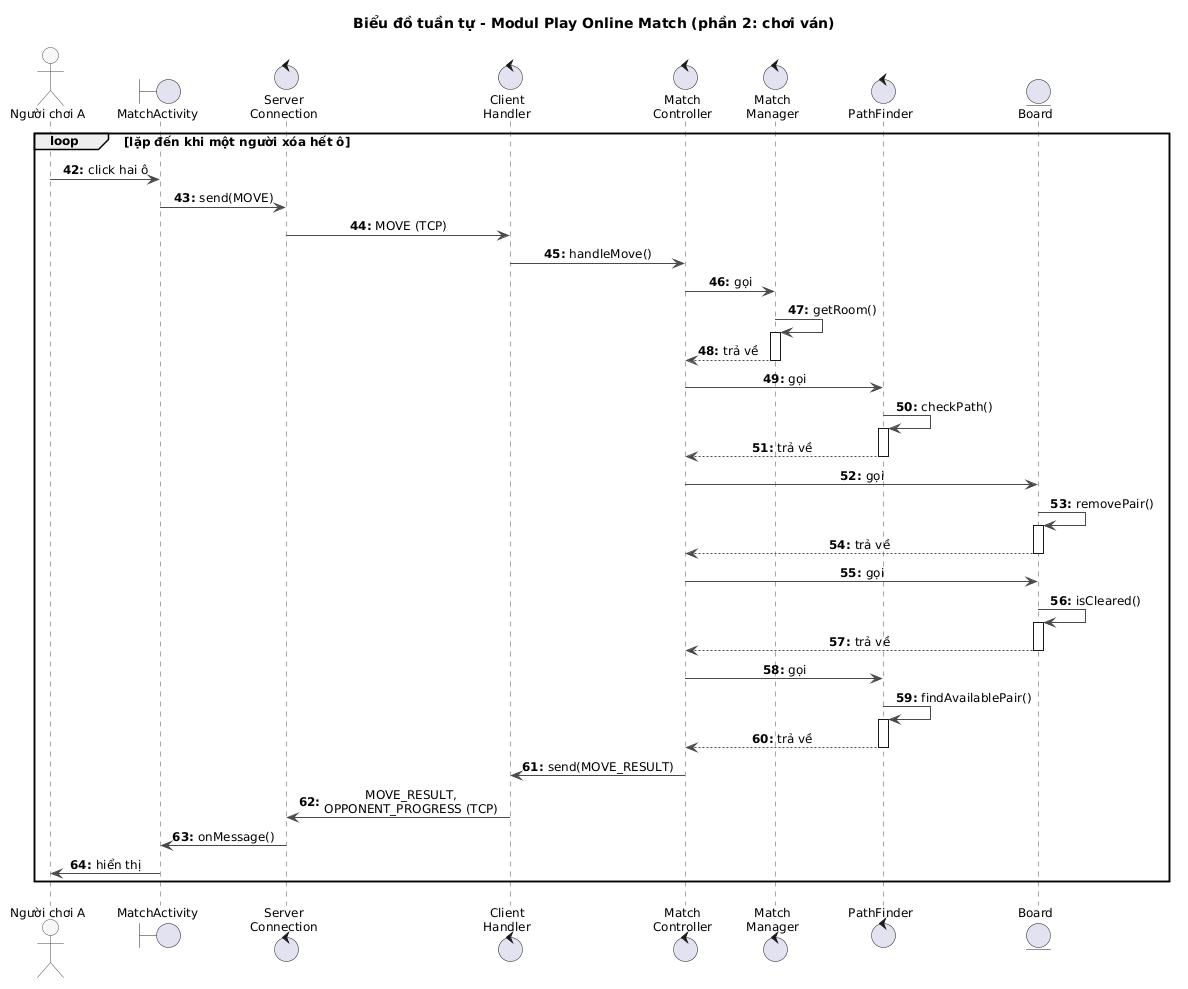

The diagram above was rendered by PlantUML. Its source (embedded in the PNG):
@startuml
title Biểu đồ tuần tự - Modul Play Online Match (phần 2: chơi ván)

skinparam shadowing false
skinparam defaultFontSize 12
skinparam sequenceMessageAlign center
skinparam responseMessageBelowArrow true
skinparam ArrowColor #4A4A4A
skinparam sequence {
  LifeLineBorderColor #4A4A4A
  ParticipantBorderColor #4A4A4A
  ParticipantBackgroundColor #F7F7F7
  ActorBorderColor #4A4A4A
  ActorBackgroundColor #F7F7F7
}
autonumber "<b>0:"
autonumber 42 "<b>0:"

actor "Người chơi A" as A
boundary MatchActivity
control "Server\nConnection" as ServerConnection
control "Client\nHandler" as ClientHandler
control "Match\nController" as MatchController
control "Match\nManager" as MatchManager
control PathFinder
entity Board

loop lặp đến khi một người xóa hết ô
A -> MatchActivity : click hai ô
MatchActivity -> ServerConnection : send(MOVE)
ServerConnection -> ClientHandler : MOVE (TCP)
ClientHandler -> MatchController : handleMove()
MatchController -> MatchManager : gọi
MatchManager -> MatchManager : getRoom()
activate MatchManager
MatchManager --> MatchController : trả về
deactivate MatchManager
MatchController -> PathFinder : gọi
PathFinder -> PathFinder : checkPath()
activate PathFinder
PathFinder --> MatchController : trả về
deactivate PathFinder
MatchController -> Board : gọi
Board -> Board : removePair()
activate Board
Board --> MatchController : trả về
deactivate Board
MatchController -> Board : gọi
Board -> Board : isCleared()
activate Board
Board --> MatchController : trả về
deactivate Board
MatchController -> PathFinder : gọi
PathFinder -> PathFinder : findAvailablePair()
activate PathFinder
PathFinder --> MatchController : trả về
deactivate PathFinder
MatchController -> ClientHandler : send(MOVE_RESULT)
ClientHandler -> ServerConnection : MOVE_RESULT,\nOPPONENT_PROGRESS (TCP)
ServerConnection -> MatchActivity : onMessage()
MatchActivity -> A : hiển thị
end
@enduml